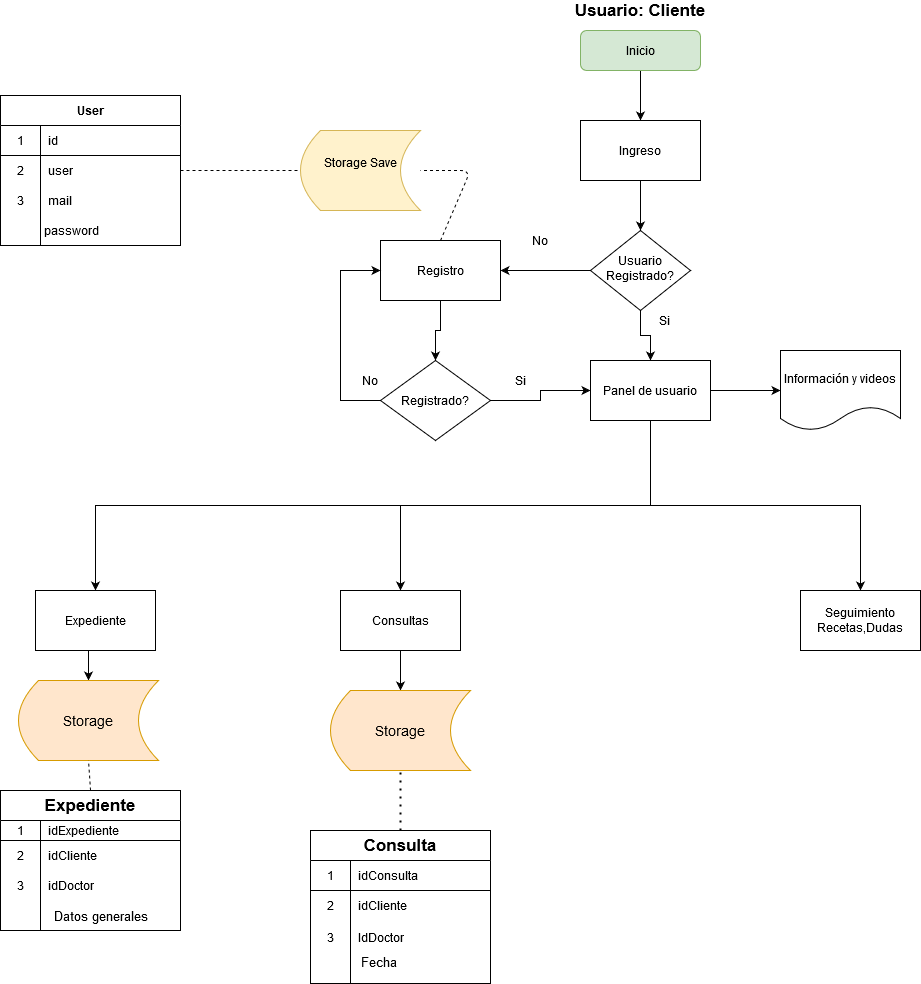

The diagram above was exported from draw.io. Its source (the exported page's mxGraphModel, read from the mxfile embedded in the PNG):
<mxGraphModel dx="868" dy="479" grid="1" gridSize="10" guides="1" tooltips="1" connect="1" arrows="1" fold="1" page="1" pageScale="1" pageWidth="1169" pageHeight="1654" math="0" shadow="0">
  <root>
    <mxCell id="WIyWlLk6GJQsqaUBKTNV-0" />
    <mxCell id="WIyWlLk6GJQsqaUBKTNV-1" parent="WIyWlLk6GJQsqaUBKTNV-0" />
    <mxCell id="t1spb1qQQ7RewkIgkNxu-18" value="" style="edgeStyle=orthogonalEdgeStyle;rounded=0;orthogonalLoop=1;jettySize=auto;html=1;" edge="1" parent="WIyWlLk6GJQsqaUBKTNV-1" source="WIyWlLk6GJQsqaUBKTNV-3" target="t1spb1qQQ7RewkIgkNxu-0">
      <mxGeometry relative="1" as="geometry" />
    </mxCell>
    <mxCell id="WIyWlLk6GJQsqaUBKTNV-3" value="Inicio" style="rounded=1;whiteSpace=wrap;html=1;fontSize=12;glass=0;strokeWidth=1;shadow=0;fillColor=#d5e8d4;strokeColor=#82b366;" parent="WIyWlLk6GJQsqaUBKTNV-1" vertex="1">
      <mxGeometry x="680" y="40" width="120" height="40" as="geometry" />
    </mxCell>
    <mxCell id="t1spb1qQQ7RewkIgkNxu-10" value="" style="edgeStyle=orthogonalEdgeStyle;rounded=0;orthogonalLoop=1;jettySize=auto;html=1;" edge="1" parent="WIyWlLk6GJQsqaUBKTNV-1" source="WIyWlLk6GJQsqaUBKTNV-6" target="t1spb1qQQ7RewkIgkNxu-9">
      <mxGeometry relative="1" as="geometry" />
    </mxCell>
    <mxCell id="t1spb1qQQ7RewkIgkNxu-21" style="edgeStyle=orthogonalEdgeStyle;rounded=0;orthogonalLoop=1;jettySize=auto;html=1;exitX=0.5;exitY=1;exitDx=0;exitDy=0;entryX=0.5;entryY=0;entryDx=0;entryDy=0;" edge="1" parent="WIyWlLk6GJQsqaUBKTNV-1" source="WIyWlLk6GJQsqaUBKTNV-6" target="t1spb1qQQ7RewkIgkNxu-20">
      <mxGeometry relative="1" as="geometry" />
    </mxCell>
    <mxCell id="WIyWlLk6GJQsqaUBKTNV-6" value="Usuario Registrado?" style="rhombus;whiteSpace=wrap;html=1;shadow=0;fontFamily=Helvetica;fontSize=12;align=center;strokeWidth=1;spacing=6;spacingTop=-4;" parent="WIyWlLk6GJQsqaUBKTNV-1" vertex="1">
      <mxGeometry x="690" y="240" width="100" height="80" as="geometry" />
    </mxCell>
    <mxCell id="t1spb1qQQ7RewkIgkNxu-1" style="edgeStyle=orthogonalEdgeStyle;rounded=0;orthogonalLoop=1;jettySize=auto;html=1;exitX=0.5;exitY=1;exitDx=0;exitDy=0;" edge="1" parent="WIyWlLk6GJQsqaUBKTNV-1" source="t1spb1qQQ7RewkIgkNxu-0" target="WIyWlLk6GJQsqaUBKTNV-6">
      <mxGeometry relative="1" as="geometry">
        <mxPoint x="610" y="240" as="targetPoint" />
      </mxGeometry>
    </mxCell>
    <mxCell id="t1spb1qQQ7RewkIgkNxu-0" value="Ingreso" style="rounded=0;whiteSpace=wrap;html=1;" vertex="1" parent="WIyWlLk6GJQsqaUBKTNV-1">
      <mxGeometry x="680" y="130" width="120" height="60" as="geometry" />
    </mxCell>
    <mxCell id="t1spb1qQQ7RewkIgkNxu-8" value="No" style="text;html=1;strokeColor=none;fillColor=none;align=center;verticalAlign=middle;whiteSpace=wrap;rounded=0;" vertex="1" parent="WIyWlLk6GJQsqaUBKTNV-1">
      <mxGeometry x="620" y="240" width="40" height="20" as="geometry" />
    </mxCell>
    <mxCell id="t1spb1qQQ7RewkIgkNxu-13" value="" style="edgeStyle=orthogonalEdgeStyle;rounded=0;orthogonalLoop=1;jettySize=auto;html=1;" edge="1" parent="WIyWlLk6GJQsqaUBKTNV-1" source="t1spb1qQQ7RewkIgkNxu-9" target="t1spb1qQQ7RewkIgkNxu-12">
      <mxGeometry relative="1" as="geometry" />
    </mxCell>
    <mxCell id="t1spb1qQQ7RewkIgkNxu-9" value="Registro" style="rounded=0;whiteSpace=wrap;html=1;" vertex="1" parent="WIyWlLk6GJQsqaUBKTNV-1">
      <mxGeometry x="480" y="250" width="120" height="60" as="geometry" />
    </mxCell>
    <mxCell id="t1spb1qQQ7RewkIgkNxu-16" style="edgeStyle=orthogonalEdgeStyle;rounded=0;orthogonalLoop=1;jettySize=auto;html=1;exitX=0;exitY=0.5;exitDx=0;exitDy=0;entryX=0;entryY=0.5;entryDx=0;entryDy=0;" edge="1" parent="WIyWlLk6GJQsqaUBKTNV-1" source="t1spb1qQQ7RewkIgkNxu-12" target="t1spb1qQQ7RewkIgkNxu-9">
      <mxGeometry relative="1" as="geometry">
        <Array as="points">
          <mxPoint x="440" y="410" />
          <mxPoint x="440" y="280" />
        </Array>
      </mxGeometry>
    </mxCell>
    <mxCell id="t1spb1qQQ7RewkIgkNxu-22" style="edgeStyle=orthogonalEdgeStyle;rounded=0;orthogonalLoop=1;jettySize=auto;html=1;exitX=1;exitY=0.5;exitDx=0;exitDy=0;entryX=0;entryY=0.5;entryDx=0;entryDy=0;" edge="1" parent="WIyWlLk6GJQsqaUBKTNV-1" source="t1spb1qQQ7RewkIgkNxu-12" target="t1spb1qQQ7RewkIgkNxu-20">
      <mxGeometry relative="1" as="geometry" />
    </mxCell>
    <mxCell id="t1spb1qQQ7RewkIgkNxu-12" value="Registrado?" style="rhombus;whiteSpace=wrap;html=1;" vertex="1" parent="WIyWlLk6GJQsqaUBKTNV-1">
      <mxGeometry x="480" y="370" width="110" height="80" as="geometry" />
    </mxCell>
    <mxCell id="t1spb1qQQ7RewkIgkNxu-14" value="No" style="text;html=1;strokeColor=none;fillColor=none;align=center;verticalAlign=middle;whiteSpace=wrap;rounded=0;" vertex="1" parent="WIyWlLk6GJQsqaUBKTNV-1">
      <mxGeometry x="450" y="380" width="40" height="20" as="geometry" />
    </mxCell>
    <mxCell id="t1spb1qQQ7RewkIgkNxu-17" value="&lt;div&gt;Storage Save&lt;/div&gt;&lt;div&gt;&lt;br&gt;&lt;/div&gt;" style="shape=dataStorage;whiteSpace=wrap;html=1;fixedSize=1;fillColor=#fff2cc;strokeColor=#d6b656;" vertex="1" parent="WIyWlLk6GJQsqaUBKTNV-1">
      <mxGeometry x="400" y="140" width="120" height="80" as="geometry" />
    </mxCell>
    <mxCell id="t1spb1qQQ7RewkIgkNxu-54" style="edgeStyle=orthogonalEdgeStyle;rounded=0;orthogonalLoop=1;jettySize=auto;html=1;exitX=0.5;exitY=1;exitDx=0;exitDy=0;entryX=0.5;entryY=0;entryDx=0;entryDy=0;" edge="1" parent="WIyWlLk6GJQsqaUBKTNV-1" source="t1spb1qQQ7RewkIgkNxu-20" target="t1spb1qQQ7RewkIgkNxu-38">
      <mxGeometry relative="1" as="geometry" />
    </mxCell>
    <mxCell id="t1spb1qQQ7RewkIgkNxu-56" value="" style="edgeStyle=orthogonalEdgeStyle;rounded=0;orthogonalLoop=1;jettySize=auto;html=1;entryX=0;entryY=0.5;entryDx=0;entryDy=0;" edge="1" parent="WIyWlLk6GJQsqaUBKTNV-1" source="t1spb1qQQ7RewkIgkNxu-20" target="t1spb1qQQ7RewkIgkNxu-57">
      <mxGeometry relative="1" as="geometry">
        <mxPoint x="860" y="400" as="targetPoint" />
      </mxGeometry>
    </mxCell>
    <mxCell id="t1spb1qQQ7RewkIgkNxu-92" style="edgeStyle=orthogonalEdgeStyle;rounded=0;orthogonalLoop=1;jettySize=auto;html=1;exitX=0.5;exitY=1;exitDx=0;exitDy=0;entryX=0.5;entryY=0;entryDx=0;entryDy=0;fontSize=17;" edge="1" parent="WIyWlLk6GJQsqaUBKTNV-1" source="t1spb1qQQ7RewkIgkNxu-20" target="t1spb1qQQ7RewkIgkNxu-91">
      <mxGeometry relative="1" as="geometry" />
    </mxCell>
    <mxCell id="t1spb1qQQ7RewkIgkNxu-93" style="edgeStyle=orthogonalEdgeStyle;rounded=0;orthogonalLoop=1;jettySize=auto;html=1;exitX=0.5;exitY=1;exitDx=0;exitDy=0;fontSize=12;" edge="1" parent="WIyWlLk6GJQsqaUBKTNV-1" source="t1spb1qQQ7RewkIgkNxu-20" target="t1spb1qQQ7RewkIgkNxu-45">
      <mxGeometry relative="1" as="geometry" />
    </mxCell>
    <mxCell id="t1spb1qQQ7RewkIgkNxu-20" value="Panel de usuario" style="rounded=0;whiteSpace=wrap;html=1;" vertex="1" parent="WIyWlLk6GJQsqaUBKTNV-1">
      <mxGeometry x="690" y="370" width="120" height="60" as="geometry" />
    </mxCell>
    <mxCell id="t1spb1qQQ7RewkIgkNxu-23" value="Si" style="text;html=1;strokeColor=none;fillColor=none;align=center;verticalAlign=middle;whiteSpace=wrap;rounded=0;" vertex="1" parent="WIyWlLk6GJQsqaUBKTNV-1">
      <mxGeometry x="600" y="380" width="40" height="20" as="geometry" />
    </mxCell>
    <mxCell id="t1spb1qQQ7RewkIgkNxu-24" value="Si" style="text;html=1;strokeColor=none;fillColor=none;align=center;verticalAlign=middle;whiteSpace=wrap;rounded=0;" vertex="1" parent="WIyWlLk6GJQsqaUBKTNV-1">
      <mxGeometry x="744" y="320" width="40" height="20" as="geometry" />
    </mxCell>
    <mxCell id="t1spb1qQQ7RewkIgkNxu-36" value="" style="endArrow=none;dashed=1;html=1;entryX=0;entryY=0.5;entryDx=0;entryDy=0;exitX=1;exitY=0.5;exitDx=0;exitDy=0;" edge="1" parent="WIyWlLk6GJQsqaUBKTNV-1" source="t1spb1qQQ7RewkIgkNxu-30" target="t1spb1qQQ7RewkIgkNxu-17">
      <mxGeometry width="50" height="50" relative="1" as="geometry">
        <mxPoint x="280" y="340" as="sourcePoint" />
        <mxPoint x="330" y="290" as="targetPoint" />
      </mxGeometry>
    </mxCell>
    <mxCell id="t1spb1qQQ7RewkIgkNxu-26" value="User" style="shape=table;html=1;whiteSpace=wrap;startSize=30;container=1;collapsible=0;childLayout=tableLayout;fixedRows=1;rowLines=0;fontStyle=1;align=center;" vertex="1" parent="WIyWlLk6GJQsqaUBKTNV-1">
      <mxGeometry x="100" y="105" width="180" height="150" as="geometry" />
    </mxCell>
    <mxCell id="t1spb1qQQ7RewkIgkNxu-27" value="" style="shape=partialRectangle;html=1;whiteSpace=wrap;collapsible=0;dropTarget=0;pointerEvents=0;fillColor=none;top=0;left=0;bottom=1;right=0;points=[[0,0.5],[1,0.5]];portConstraint=eastwest;" vertex="1" parent="t1spb1qQQ7RewkIgkNxu-26">
      <mxGeometry y="30" width="180" height="30" as="geometry" />
    </mxCell>
    <mxCell id="t1spb1qQQ7RewkIgkNxu-28" value="1" style="shape=partialRectangle;html=1;whiteSpace=wrap;connectable=0;fillColor=none;top=0;left=0;bottom=0;right=0;overflow=hidden;" vertex="1" parent="t1spb1qQQ7RewkIgkNxu-27">
      <mxGeometry width="40" height="30" as="geometry" />
    </mxCell>
    <mxCell id="t1spb1qQQ7RewkIgkNxu-29" value="id" style="shape=partialRectangle;html=1;whiteSpace=wrap;connectable=0;fillColor=none;top=0;left=0;bottom=0;right=0;align=left;spacingLeft=6;overflow=hidden;" vertex="1" parent="t1spb1qQQ7RewkIgkNxu-27">
      <mxGeometry x="40" width="140" height="30" as="geometry" />
    </mxCell>
    <mxCell id="t1spb1qQQ7RewkIgkNxu-30" value="" style="shape=partialRectangle;html=1;whiteSpace=wrap;collapsible=0;dropTarget=0;pointerEvents=0;fillColor=none;top=0;left=0;bottom=0;right=0;points=[[0,0.5],[1,0.5]];portConstraint=eastwest;" vertex="1" parent="t1spb1qQQ7RewkIgkNxu-26">
      <mxGeometry y="60" width="180" height="30" as="geometry" />
    </mxCell>
    <mxCell id="t1spb1qQQ7RewkIgkNxu-31" value="2" style="shape=partialRectangle;html=1;whiteSpace=wrap;connectable=0;fillColor=none;top=0;left=0;bottom=0;right=0;overflow=hidden;" vertex="1" parent="t1spb1qQQ7RewkIgkNxu-30">
      <mxGeometry width="40" height="30" as="geometry" />
    </mxCell>
    <mxCell id="t1spb1qQQ7RewkIgkNxu-32" value="user" style="shape=partialRectangle;html=1;whiteSpace=wrap;connectable=0;fillColor=none;top=0;left=0;bottom=0;right=0;align=left;spacingLeft=6;overflow=hidden;" vertex="1" parent="t1spb1qQQ7RewkIgkNxu-30">
      <mxGeometry x="40" width="140" height="30" as="geometry" />
    </mxCell>
    <mxCell id="t1spb1qQQ7RewkIgkNxu-33" value="" style="shape=partialRectangle;html=1;whiteSpace=wrap;collapsible=0;dropTarget=0;pointerEvents=0;fillColor=none;top=0;left=0;bottom=0;right=0;points=[[0,0.5],[1,0.5]];portConstraint=eastwest;" vertex="1" parent="t1spb1qQQ7RewkIgkNxu-26">
      <mxGeometry y="90" width="180" height="30" as="geometry" />
    </mxCell>
    <mxCell id="t1spb1qQQ7RewkIgkNxu-34" value="3" style="shape=partialRectangle;html=1;whiteSpace=wrap;connectable=0;fillColor=none;top=0;left=0;bottom=0;right=0;overflow=hidden;" vertex="1" parent="t1spb1qQQ7RewkIgkNxu-33">
      <mxGeometry width="40" height="30" as="geometry" />
    </mxCell>
    <mxCell id="t1spb1qQQ7RewkIgkNxu-35" value="mail" style="shape=partialRectangle;html=1;whiteSpace=wrap;connectable=0;fillColor=none;top=0;left=0;bottom=0;right=0;align=left;spacingLeft=6;overflow=hidden;" vertex="1" parent="t1spb1qQQ7RewkIgkNxu-33">
      <mxGeometry x="40" width="140" height="30" as="geometry" />
    </mxCell>
    <mxCell id="t1spb1qQQ7RewkIgkNxu-37" value="password" style="text;html=1;align=center;verticalAlign=middle;resizable=0;points=[];autosize=1;" vertex="1" parent="WIyWlLk6GJQsqaUBKTNV-1">
      <mxGeometry x="136" y="230" width="70" height="20" as="geometry" />
    </mxCell>
    <mxCell id="t1spb1qQQ7RewkIgkNxu-75" style="edgeStyle=orthogonalEdgeStyle;rounded=0;orthogonalLoop=1;jettySize=auto;html=1;exitX=0.5;exitY=1;exitDx=0;exitDy=0;entryX=0.5;entryY=0;entryDx=0;entryDy=0;fontSize=17;" edge="1" parent="WIyWlLk6GJQsqaUBKTNV-1" source="t1spb1qQQ7RewkIgkNxu-38" target="t1spb1qQQ7RewkIgkNxu-74">
      <mxGeometry relative="1" as="geometry" />
    </mxCell>
    <mxCell id="t1spb1qQQ7RewkIgkNxu-38" value="Consultas" style="rounded=0;whiteSpace=wrap;html=1;" vertex="1" parent="WIyWlLk6GJQsqaUBKTNV-1">
      <mxGeometry x="440" y="600" width="120" height="60" as="geometry" />
    </mxCell>
    <mxCell id="t1spb1qQQ7RewkIgkNxu-60" style="edgeStyle=orthogonalEdgeStyle;rounded=0;orthogonalLoop=1;jettySize=auto;html=1;exitX=0.5;exitY=1;exitDx=0;exitDy=0;entryX=0.5;entryY=0;entryDx=0;entryDy=0;fontSize=17;" edge="1" parent="WIyWlLk6GJQsqaUBKTNV-1" source="t1spb1qQQ7RewkIgkNxu-45" target="t1spb1qQQ7RewkIgkNxu-59">
      <mxGeometry relative="1" as="geometry" />
    </mxCell>
    <mxCell id="t1spb1qQQ7RewkIgkNxu-45" value="Expediente" style="rounded=0;whiteSpace=wrap;html=1;" vertex="1" parent="WIyWlLk6GJQsqaUBKTNV-1">
      <mxGeometry x="135" y="600" width="120" height="60" as="geometry" />
    </mxCell>
    <mxCell id="t1spb1qQQ7RewkIgkNxu-57" value="Información y videos" style="shape=document;whiteSpace=wrap;html=1;boundedLbl=1;" vertex="1" parent="WIyWlLk6GJQsqaUBKTNV-1">
      <mxGeometry x="880" y="360" width="120" height="80" as="geometry" />
    </mxCell>
    <mxCell id="t1spb1qQQ7RewkIgkNxu-58" value="Usuario: Cliente" style="text;html=1;strokeColor=none;fillColor=none;align=center;verticalAlign=middle;whiteSpace=wrap;rounded=0;fontStyle=1;fontSize=17;" vertex="1" parent="WIyWlLk6GJQsqaUBKTNV-1">
      <mxGeometry x="650" y="10" width="180" height="20" as="geometry" />
    </mxCell>
    <mxCell id="t1spb1qQQ7RewkIgkNxu-59" value="&lt;font style=&quot;font-size: 14px&quot;&gt;Storage&lt;/font&gt;" style="shape=dataStorage;whiteSpace=wrap;html=1;fixedSize=1;fontSize=17;fillColor=#ffe6cc;strokeColor=#d79b00;" vertex="1" parent="WIyWlLk6GJQsqaUBKTNV-1">
      <mxGeometry x="118" y="690" width="140" height="80" as="geometry" />
    </mxCell>
    <mxCell id="t1spb1qQQ7RewkIgkNxu-73" value="" style="endArrow=none;dashed=1;html=1;fontSize=17;entryX=0.5;entryY=1;entryDx=0;entryDy=0;exitX=0.5;exitY=0;exitDx=0;exitDy=0;" edge="1" parent="WIyWlLk6GJQsqaUBKTNV-1" source="t1spb1qQQ7RewkIgkNxu-62" target="t1spb1qQQ7RewkIgkNxu-59">
      <mxGeometry width="50" height="50" relative="1" as="geometry">
        <mxPoint x="390" y="890" as="sourcePoint" />
        <mxPoint x="440" y="840" as="targetPoint" />
      </mxGeometry>
    </mxCell>
    <mxCell id="t1spb1qQQ7RewkIgkNxu-74" value="&lt;font style=&quot;font-size: 14px&quot;&gt;Storage&lt;/font&gt;" style="shape=dataStorage;whiteSpace=wrap;html=1;fixedSize=1;fontSize=17;fillColor=#ffe6cc;strokeColor=#d79b00;" vertex="1" parent="WIyWlLk6GJQsqaUBKTNV-1">
      <mxGeometry x="430" y="700" width="140" height="80" as="geometry" />
    </mxCell>
    <mxCell id="t1spb1qQQ7RewkIgkNxu-86" value="" style="endArrow=none;dashed=1;html=1;dashPattern=1 3;strokeWidth=2;fontSize=17;entryX=0.5;entryY=1;entryDx=0;entryDy=0;exitX=0.5;exitY=0;exitDx=0;exitDy=0;" edge="1" parent="WIyWlLk6GJQsqaUBKTNV-1" source="t1spb1qQQ7RewkIgkNxu-76" target="t1spb1qQQ7RewkIgkNxu-74">
      <mxGeometry width="50" height="50" relative="1" as="geometry">
        <mxPoint x="810" y="720" as="sourcePoint" />
        <mxPoint x="750" y="660" as="targetPoint" />
      </mxGeometry>
    </mxCell>
    <mxCell id="t1spb1qQQ7RewkIgkNxu-88" value="&lt;font style=&quot;font-size: 13px&quot;&gt;Datos generales&lt;/font&gt;" style="text;html=1;align=center;verticalAlign=middle;resizable=0;points=[];autosize=1;fontSize=17;" vertex="1" parent="WIyWlLk6GJQsqaUBKTNV-1">
      <mxGeometry x="145" y="910" width="110" height="30" as="geometry" />
    </mxCell>
    <mxCell id="t1spb1qQQ7RewkIgkNxu-89" value="&lt;font style=&quot;font-size: 13px&quot;&gt;Fecha&lt;/font&gt;" style="text;html=1;align=center;verticalAlign=middle;resizable=0;points=[];autosize=1;fontSize=17;" vertex="1" parent="WIyWlLk6GJQsqaUBKTNV-1">
      <mxGeometry x="453" y="956" width="50" height="30" as="geometry" />
    </mxCell>
    <mxCell id="t1spb1qQQ7RewkIgkNxu-76" value="Consulta" style="shape=table;html=1;whiteSpace=wrap;startSize=30;container=1;collapsible=0;childLayout=tableLayout;fixedRows=1;rowLines=0;fontStyle=1;align=center;fontSize=17;" vertex="1" parent="WIyWlLk6GJQsqaUBKTNV-1">
      <mxGeometry x="410" y="840" width="180" height="153" as="geometry" />
    </mxCell>
    <mxCell id="t1spb1qQQ7RewkIgkNxu-77" value="" style="shape=partialRectangle;html=1;whiteSpace=wrap;collapsible=0;dropTarget=0;pointerEvents=0;fillColor=none;top=0;left=0;bottom=1;right=0;points=[[0,0.5],[1,0.5]];portConstraint=eastwest;" vertex="1" parent="t1spb1qQQ7RewkIgkNxu-76">
      <mxGeometry y="30" width="180" height="30" as="geometry" />
    </mxCell>
    <mxCell id="t1spb1qQQ7RewkIgkNxu-78" value="1" style="shape=partialRectangle;html=1;whiteSpace=wrap;connectable=0;fillColor=none;top=0;left=0;bottom=0;right=0;overflow=hidden;" vertex="1" parent="t1spb1qQQ7RewkIgkNxu-77">
      <mxGeometry width="40" height="30" as="geometry" />
    </mxCell>
    <mxCell id="t1spb1qQQ7RewkIgkNxu-79" value="idConsulta" style="shape=partialRectangle;html=1;whiteSpace=wrap;connectable=0;fillColor=none;top=0;left=0;bottom=0;right=0;align=left;spacingLeft=6;overflow=hidden;" vertex="1" parent="t1spb1qQQ7RewkIgkNxu-77">
      <mxGeometry x="40" width="140" height="30" as="geometry" />
    </mxCell>
    <mxCell id="t1spb1qQQ7RewkIgkNxu-80" value="" style="shape=partialRectangle;html=1;whiteSpace=wrap;collapsible=0;dropTarget=0;pointerEvents=0;fillColor=none;top=0;left=0;bottom=0;right=0;points=[[0,0.5],[1,0.5]];portConstraint=eastwest;" vertex="1" parent="t1spb1qQQ7RewkIgkNxu-76">
      <mxGeometry y="60" width="180" height="30" as="geometry" />
    </mxCell>
    <mxCell id="t1spb1qQQ7RewkIgkNxu-81" value="2" style="shape=partialRectangle;html=1;whiteSpace=wrap;connectable=0;fillColor=none;top=0;left=0;bottom=0;right=0;overflow=hidden;" vertex="1" parent="t1spb1qQQ7RewkIgkNxu-80">
      <mxGeometry width="40" height="30" as="geometry" />
    </mxCell>
    <mxCell id="t1spb1qQQ7RewkIgkNxu-82" value="idCliente" style="shape=partialRectangle;html=1;whiteSpace=wrap;connectable=0;fillColor=none;top=0;left=0;bottom=0;right=0;align=left;spacingLeft=6;overflow=hidden;" vertex="1" parent="t1spb1qQQ7RewkIgkNxu-80">
      <mxGeometry x="40" width="140" height="30" as="geometry" />
    </mxCell>
    <mxCell id="t1spb1qQQ7RewkIgkNxu-83" value="" style="shape=partialRectangle;html=1;whiteSpace=wrap;collapsible=0;dropTarget=0;pointerEvents=0;fillColor=none;top=0;left=0;bottom=0;right=0;points=[[0,0.5],[1,0.5]];portConstraint=eastwest;" vertex="1" parent="t1spb1qQQ7RewkIgkNxu-76">
      <mxGeometry y="90" width="180" height="33" as="geometry" />
    </mxCell>
    <mxCell id="t1spb1qQQ7RewkIgkNxu-84" value="3" style="shape=partialRectangle;html=1;whiteSpace=wrap;connectable=0;fillColor=none;top=0;left=0;bottom=0;right=0;overflow=hidden;" vertex="1" parent="t1spb1qQQ7RewkIgkNxu-83">
      <mxGeometry width="40" height="33" as="geometry" />
    </mxCell>
    <mxCell id="t1spb1qQQ7RewkIgkNxu-85" value="IdDoctor" style="shape=partialRectangle;html=1;whiteSpace=wrap;connectable=0;fillColor=none;top=0;left=0;bottom=0;right=0;align=left;spacingLeft=6;overflow=hidden;" vertex="1" parent="t1spb1qQQ7RewkIgkNxu-83">
      <mxGeometry x="40" width="140" height="33" as="geometry" />
    </mxCell>
    <mxCell id="t1spb1qQQ7RewkIgkNxu-91" value="&lt;div&gt;Seguimiento&lt;/div&gt;&lt;div&gt;Recetas,Dudas&lt;br&gt;&lt;/div&gt;" style="rounded=0;whiteSpace=wrap;html=1;fontSize=12;" vertex="1" parent="WIyWlLk6GJQsqaUBKTNV-1">
      <mxGeometry x="900" y="600" width="120" height="60" as="geometry" />
    </mxCell>
    <mxCell id="t1spb1qQQ7RewkIgkNxu-62" value="Expediente" style="shape=table;html=1;whiteSpace=wrap;startSize=30;container=1;collapsible=0;childLayout=tableLayout;fixedRows=1;rowLines=0;fontStyle=1;align=center;fontSize=17;" vertex="1" parent="WIyWlLk6GJQsqaUBKTNV-1">
      <mxGeometry x="100" y="800" width="180" height="140" as="geometry" />
    </mxCell>
    <mxCell id="t1spb1qQQ7RewkIgkNxu-63" value="" style="shape=partialRectangle;html=1;whiteSpace=wrap;collapsible=0;dropTarget=0;pointerEvents=0;fillColor=none;top=0;left=0;bottom=1;right=0;points=[[0,0.5],[1,0.5]];portConstraint=eastwest;" vertex="1" parent="t1spb1qQQ7RewkIgkNxu-62">
      <mxGeometry y="30" width="180" height="20" as="geometry" />
    </mxCell>
    <mxCell id="t1spb1qQQ7RewkIgkNxu-64" value="1" style="shape=partialRectangle;html=1;whiteSpace=wrap;connectable=0;fillColor=none;top=0;left=0;bottom=0;right=0;overflow=hidden;" vertex="1" parent="t1spb1qQQ7RewkIgkNxu-63">
      <mxGeometry width="40" height="20" as="geometry" />
    </mxCell>
    <mxCell id="t1spb1qQQ7RewkIgkNxu-65" value="idExpediente" style="shape=partialRectangle;html=1;whiteSpace=wrap;connectable=0;fillColor=none;top=0;left=0;bottom=0;right=0;align=left;spacingLeft=6;overflow=hidden;" vertex="1" parent="t1spb1qQQ7RewkIgkNxu-63">
      <mxGeometry x="40" width="140" height="20" as="geometry" />
    </mxCell>
    <mxCell id="t1spb1qQQ7RewkIgkNxu-66" value="" style="shape=partialRectangle;html=1;whiteSpace=wrap;collapsible=0;dropTarget=0;pointerEvents=0;fillColor=none;top=0;left=0;bottom=0;right=0;points=[[0,0.5],[1,0.5]];portConstraint=eastwest;" vertex="1" parent="t1spb1qQQ7RewkIgkNxu-62">
      <mxGeometry y="50" width="180" height="30" as="geometry" />
    </mxCell>
    <mxCell id="t1spb1qQQ7RewkIgkNxu-67" value="2" style="shape=partialRectangle;html=1;whiteSpace=wrap;connectable=0;fillColor=none;top=0;left=0;bottom=0;right=0;overflow=hidden;" vertex="1" parent="t1spb1qQQ7RewkIgkNxu-66">
      <mxGeometry width="40" height="30" as="geometry" />
    </mxCell>
    <mxCell id="t1spb1qQQ7RewkIgkNxu-68" value="idCliente" style="shape=partialRectangle;html=1;whiteSpace=wrap;connectable=0;fillColor=none;top=0;left=0;bottom=0;right=0;align=left;spacingLeft=6;overflow=hidden;" vertex="1" parent="t1spb1qQQ7RewkIgkNxu-66">
      <mxGeometry x="40" width="140" height="30" as="geometry" />
    </mxCell>
    <mxCell id="t1spb1qQQ7RewkIgkNxu-69" value="" style="shape=partialRectangle;html=1;whiteSpace=wrap;collapsible=0;dropTarget=0;pointerEvents=0;fillColor=none;top=0;left=0;bottom=0;right=0;points=[[0,0.5],[1,0.5]];portConstraint=eastwest;" vertex="1" parent="t1spb1qQQ7RewkIgkNxu-62">
      <mxGeometry y="80" width="180" height="30" as="geometry" />
    </mxCell>
    <mxCell id="t1spb1qQQ7RewkIgkNxu-70" value="3" style="shape=partialRectangle;html=1;whiteSpace=wrap;connectable=0;fillColor=none;top=0;left=0;bottom=0;right=0;overflow=hidden;" vertex="1" parent="t1spb1qQQ7RewkIgkNxu-69">
      <mxGeometry width="40" height="30" as="geometry" />
    </mxCell>
    <mxCell id="t1spb1qQQ7RewkIgkNxu-71" value="idDoctor" style="shape=partialRectangle;html=1;whiteSpace=wrap;connectable=0;fillColor=none;top=0;left=0;bottom=0;right=0;align=left;spacingLeft=6;overflow=hidden;" vertex="1" parent="t1spb1qQQ7RewkIgkNxu-69">
      <mxGeometry x="40" width="140" height="30" as="geometry" />
    </mxCell>
    <mxCell id="t1spb1qQQ7RewkIgkNxu-94" value="" style="endArrow=none;dashed=1;html=1;fontSize=12;exitX=0.5;exitY=0;exitDx=0;exitDy=0;entryX=1;entryY=0.5;entryDx=0;entryDy=0;" edge="1" parent="WIyWlLk6GJQsqaUBKTNV-1" source="t1spb1qQQ7RewkIgkNxu-9" target="t1spb1qQQ7RewkIgkNxu-17">
      <mxGeometry width="50" height="50" relative="1" as="geometry">
        <mxPoint x="540" y="220" as="sourcePoint" />
        <mxPoint x="590" y="170" as="targetPoint" />
        <Array as="points">
          <mxPoint x="570" y="180" />
        </Array>
      </mxGeometry>
    </mxCell>
  </root>
</mxGraphModel>